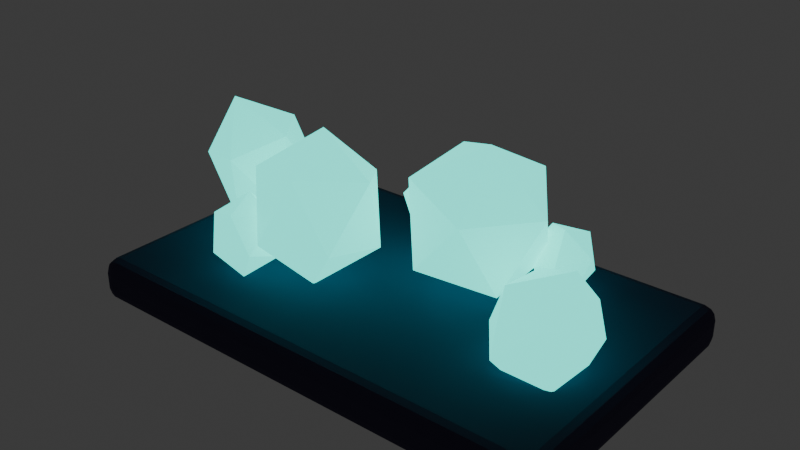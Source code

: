 # Source: crystal.blend  (saved by Blender 4.2.66; exported with 4.5.12 LTS)
import bpy
from mathutils import Matrix  # noqa: F401  (used for matrix-valued properties, if any)

bpy.ops.wm.read_factory_settings(use_empty=True)
scene = bpy.context.scene
scene.name = 'Scene'

# ---- collections
col_collection = bpy.data.collections.new('Collection'); scene.collection.children.link(col_collection)

# ---- materials (node trees are filled in below, after node groups)
mat_rock2 = bpy.data.materials.new('Rock2')
mat_tealglow = bpy.data.materials.new('TealGlow')

# ---- material node trees
mat_rock2.use_nodes = True; mat_rock2.node_tree.nodes.clear()
_N = mat_rock2.node_tree.nodes; _L = mat_rock2.node_tree.links
n0 = _N.new('ShaderNodeBsdfPrincipled'); n0.name = 'Principled BSDF'; n0.location = (10, 300)
n0.inputs[0].default_value = (0.04231, 0.03689, 0.08866, 1.0)
n0.inputs[2].default_value = 0.95
n1 = _N.new('ShaderNodeOutputMaterial'); n1.name = 'Material Output'; n1.location = (300, 300)
_L.new(n0.outputs[0], n1.inputs[0])
n1.is_active_output = True
mat_tealglow.use_nodes = True; mat_tealglow.node_tree.nodes.clear()
_N = mat_tealglow.node_tree.nodes; _L = mat_tealglow.node_tree.links
n0 = _N.new('ShaderNodeBsdfPrincipled'); n0.name = 'Principled BSDF'; n0.location = (10, 300)
n0.inputs[0].default_value = (0.02732, 0.552, 0.4678, 1.0)
n0.inputs[2].default_value = 0.4
n0.inputs[27].default_value = (0.02732, 0.552, 0.4678, 1.0)
n0.inputs[28].default_value = 2.6
n1 = _N.new('ShaderNodeOutputMaterial'); n1.name = 'Material Output'; n1.location = (300, 300)
_L.new(n0.outputs[0], n1.inputs[0])
n1.is_active_output = True

# ---- world
world_world = bpy.data.worlds.new('World'); scene.world = world_world
world_world.use_nodes = True; world_world.node_tree.nodes.clear()
_N = world_world.node_tree.nodes; _L = world_world.node_tree.links
n0 = _N.new('ShaderNodeOutputWorld'); n0.name = 'World Output'; n0.location = (300, 300)
n1 = _N.new('ShaderNodeBackground'); n1.name = 'Background'; n1.location = (10, 300)
n1.inputs[0].default_value = (0.05088, 0.05088, 0.05088, 1.0)
_L.new(n1.outputs[0], n0.inputs[0])
n0.is_active_output = True
world_world.color = (0.05088, 0.05088, 0.05088)
world_world.sun_shadow_jitter_overblur = 0.0

# ---- meshes
me_cube_006 = bpy.data.meshes.new('Cube.006')
me_cube_006.from_pydata([(-0.85, -0.5, 0.0), (-0.85, -0.55, 0.05), (-0.9, -0.5, 0.05), (-0.85, -0.525, 0.00668), (-0.875, -0.5, 0.00668), (-0.8739, -0.5239, 0.01317), (-0.875, -0.5433, 0.05), (-0.85, -0.5433, 0.02503), (-0.8739, -0.5368, 0.02609), (-0.8933, -0.5, 0.02503), (-0.8933, -0.525, 0.05), (-0.8868, -0.5239, 0.02609), (-0.85, -0.55, 0.11), (-0.85, -0.5, 0.16), (-0.9, -0.5, 0.11), (-0.85, -0.5433, 0.135), (-0.875, -0.5433, 0.11), (-0.8739, -0.5368, 0.1339), (-0.875, -0.5, 0.1533), (-0.85, -0.525, 0.1533), (-0.8739, -0.5239, 0.1468), (-0.8933, -0.525, 0.11), (-0.8933, -0.5, 0.135), (-0.8868, -0.5239, 0.1339), (-0.85, 0.5, 0.0), (-0.9, 0.5, 0.05), (-0.85, 0.55, 0.05), (-0.875, 0.5, 0.00668), (-0.85, 0.525, 0.00668), (-0.8739, 0.5239, 0.01317), (-0.8933, 0.525, 0.05), (-0.8933, 0.5, 0.02503), (-0.8868, 0.5239, 0.02609), (-0.85, 0.5433, 0.02503), (-0.875, 0.5433, 0.05), (-0.8739, 0.5368, 0.02609), (-0.85, 0.5, 0.16), (-0.85, 0.55, 0.11), (-0.9, 0.5, 0.11), (-0.85, 0.525, 0.1533), (-0.875, 0.5, 0.1533), (-0.8739, 0.5239, 0.1468), (-0.875, 0.5433, 0.11), (-0.85, 0.5433, 0.135), (-0.8739, 0.5368, 0.1339), (-0.8933, 0.5, 0.135), (-0.8933, 0.525, 0.11), (-0.8868, 0.5239, 0.1339), (0.85, -0.5, 0.0), (0.9, -0.5, 0.05), (0.85, -0.55, 0.05), (0.875, -0.5, 0.00668), (0.85, -0.525, 0.00668), (0.8739, -0.5239, 0.01317), (0.8933, -0.525, 0.05), (0.8933, -0.5, 0.02503), (0.8868, -0.5239, 0.02609), (0.85, -0.5433, 0.02503), (0.875, -0.5433, 0.05), (0.8739, -0.5368, 0.02609), (0.85, -0.5, 0.16), (0.85, -0.55, 0.11), (0.9, -0.5, 0.11), (0.85, -0.525, 0.1533), (0.875, -0.5, 0.1533), (0.8739, -0.5239, 0.1468), (0.875, -0.5433, 0.11), (0.85, -0.5433, 0.135), (0.8739, -0.5368, 0.1339), (0.8933, -0.5, 0.135), (0.8933, -0.525, 0.11), (0.8868, -0.5239, 0.1339), (0.85, 0.5, 0.0), (0.85, 0.55, 0.05), (0.9, 0.5, 0.05), (0.85, 0.525, 0.00668), (0.875, 0.5, 0.00668), (0.8739, 0.5239, 0.01317), (0.875, 0.5433, 0.05), (0.85, 0.5433, 0.02503), (0.8739, 0.5368, 0.02609), (0.8933, 0.5, 0.02503), (0.8933, 0.525, 0.05), (0.8868, 0.5239, 0.02609), (0.85, 0.5, 0.16), (0.9, 0.5, 0.11), (0.85, 0.55, 0.11), (0.875, 0.5, 0.1533), (0.85, 0.525, 0.1533), (0.8739, 0.5239, 0.1468), (0.8933, 0.525, 0.11), (0.8933, 0.5, 0.135), (0.8868, 0.5239, 0.1339), (0.85, 0.5433, 0.135), (0.875, 0.5433, 0.11), (0.8739, 0.5368, 0.1339)], [], [(50, 61, 12, 1), (74, 85, 62, 49), (84, 36, 13, 60), (2, 14, 38, 25), (26, 37, 86, 73), (0, 3, 5, 4), (3, 7, 8, 5), (1, 6, 8, 7), (6, 10, 11, 8), (2, 9, 11, 10), (9, 4, 5, 11), (5, 8, 11), (12, 15, 17, 16), (15, 19, 20, 17), (13, 18, 20, 19), (18, 22, 23, 20), (14, 21, 23, 22), (21, 16, 17, 23), (17, 20, 23), (24, 27, 29, 28), (27, 31, 32, 29), (25, 30, 32, 31), (30, 34, 35, 32), (26, 33, 35, 34), (33, 28, 29, 35), (29, 32, 35), (36, 39, 41, 40), (39, 43, 44, 41), (37, 42, 44, 43), (42, 46, 47, 44), (38, 45, 47, 46), (45, 40, 41, 47), (41, 44, 47), (48, 51, 53, 52), (51, 55, 56, 53), (49, 54, 56, 55), (54, 58, 59, 56), (50, 57, 59, 58), (57, 52, 53, 59), (53, 56, 59), (60, 63, 65, 64), (63, 67, 68, 65), (61, 66, 68, 67), (66, 70, 71, 68), (62, 69, 71, 70), (69, 64, 65, 71), (65, 68, 71), (72, 75, 77, 76), (75, 79, 80, 77), (73, 78, 80, 79), (78, 82, 83, 80), (74, 81, 83, 82), (81, 76, 77, 83), (77, 80, 83), (84, 87, 89, 88), (87, 91, 92, 89), (85, 90, 92, 91), (90, 94, 95, 92), (86, 93, 95, 94), (93, 88, 89, 95), (89, 92, 95), (24, 0, 4, 27), (27, 4, 9, 31), (31, 9, 2, 25), (1, 12, 16, 6), (6, 16, 21, 10), (10, 21, 14, 2), (13, 36, 40, 18), (18, 40, 45, 22), (22, 45, 38, 14), (37, 26, 34, 42), (42, 34, 30, 46), (46, 30, 25, 38), (72, 24, 28, 75), (75, 28, 33, 79), (79, 33, 26, 73), (36, 84, 88, 39), (39, 88, 93, 43), (43, 93, 86, 37), (85, 74, 82, 90), (90, 82, 78, 94), (94, 78, 73, 86), (48, 72, 76, 51), (51, 76, 81, 55), (55, 81, 74, 49), (84, 60, 64, 87), (87, 64, 69, 91), (91, 69, 62, 85), (61, 50, 58, 66), (66, 58, 54, 70), (70, 54, 49, 62), (0, 48, 52, 3), (3, 52, 57, 7), (7, 57, 50, 1), (60, 13, 19, 63), (63, 19, 15, 67), (67, 15, 12, 61), (24, 72, 48, 0)])
_uv = me_cube_006.uv_layers.new(name='UVMap')
_uv.uv.foreach_set('vector', [0.4531, 0.7569, 0.5469, 0.7569, 0.5469, 0.9931, 0.4531, 0.9931, 0.4531, 0.5114, 0.5469, 0.5114, 0.5469, 0.7386, 0.4531, 0.7386, 0.6319, 0.5114, 0.8681, 0.5114, 0.8681, 0.7386, 0.6319, 0.7386, 0.4531, 0.01136, 0.5469, 0.01136, 0.5469, 0.2386, 0.4531, 0.2386, 0.4531, 0.2569, 0.5469, 0.2569, 0.5469, 0.4931, 0.4531, 0.4931, 0.1319, 0.7386, 0.1319, 0.7443, 0.1286, 0.7441, 0.1285, 0.7386, 0.1319, 0.7443, 0.1319, 0.75, 0.1286, 0.75, 0.1286, 0.7441, 0.4531, 0.9931, 0.4531, 1.0, 0.375, 0.9964, 0.375, 0.9931, 0.4531, 0.0, 0.4531, 0.005689, 0.375, 0.005929, 0.375, 0.0, 0.4531, 0.01136, 0.375, 0.01136, 0.375, 0.005929, 0.4531, 0.005689, 0.125, 0.7386, 0.1285, 0.7386, 0.1286, 0.7441, 0.125, 0.7441, 0.1286, 0.7441, 0.1286, 0.75, 0.125, 0.7441, 0.5469, 0.9931, 0.5859, 0.9931, 0.5842, 1.0, 0.5469, 1.0, 0.5859, 0.9931, 0.625, 0.9931, 0.625, 1.0, 0.5842, 1.0, 0.8681, 0.7386, 0.875, 0.7386, 0.875, 0.7441, 0.8681, 0.75, 0.625, 0.01136, 0.5859, 0.01136, 0.5842, 0.005929, 0.625, 0.005929, 0.5469, 0.01136, 0.5469, 0.005689, 0.5842, 0.005929, 0.5859, 0.01136, 0.5469, 0.005689, 0.5469, 0.0, 0.5842, 0.0, 0.5842, 0.005929, 0.5842, 0.0, 0.625, 0.005929, 0.5842, 0.005929, 0.1319, 0.5114, 0.1285, 0.5114, 0.1286, 0.5059, 0.1319, 0.5057, 0.1285, 0.5114, 0.125, 0.5114, 0.125, 0.5059, 0.1286, 0.5059, 0.4531, 0.2386, 0.4531, 0.2443, 0.375, 0.2441, 0.375, 0.2386, 0.4531, 0.2443, 0.4531, 0.2535, 0.375, 0.2536, 0.375, 0.2441, 0.4531, 0.2569, 0.375, 0.2569, 0.375, 0.2536, 0.4531, 0.2535, 0.1319, 0.5, 0.1319, 0.5057, 0.1286, 0.5059, 0.1286, 0.5, 0.1286, 0.5059, 0.125, 0.5059, 0.1286, 0.5, 0.8681, 0.5114, 0.8681, 0.5, 0.875, 0.5059, 0.875, 0.5114, 0.625, 0.2569, 0.5859, 0.2569, 0.5842, 0.2536, 0.625, 0.25, 0.5469, 0.2569, 0.5469, 0.2535, 0.5842, 0.2536, 0.5859, 0.2569, 0.5469, 0.2535, 0.5469, 0.2443, 0.5842, 0.2441, 0.5842, 0.2536, 0.5469, 0.2386, 0.5859, 0.2386, 0.5842, 0.2441, 0.5469, 0.2443, 0.5859, 0.2386, 0.625, 0.2386, 0.625, 0.2441, 0.5842, 0.2441, 0.625, 0.2441, 0.5842, 0.247, 0.5842, 0.2441, 0.3681, 0.7386, 0.3715, 0.7386, 0.3714, 0.7441, 0.3681, 0.7443, 0.3715, 0.7386, 0.4141, 0.7386, 0.4158, 0.7441, 0.3714, 0.7441, 0.4531, 0.7386, 0.4531, 0.7443, 0.4158, 0.7441, 0.4141, 0.7386, 0.4531, 0.7443, 0.4531, 0.7535, 0.375, 0.7536, 0.4158, 0.7441, 0.4531, 0.7569, 0.375, 0.7569, 0.375, 0.7536, 0.4531, 0.7535, 0.3681, 0.75, 0.3681, 0.7443, 0.3714, 0.7441, 0.3714, 0.75, 0.3714, 0.7441, 0.3732, 0.7441, 0.3714, 0.75, 0.6319, 0.7386, 0.6319, 0.75, 0.6286, 0.75, 0.6285, 0.7386, 0.625, 0.7569, 0.5859, 0.7569, 0.5842, 0.7536, 0.625, 0.7536, 0.5469, 0.7569, 0.5469, 0.7535, 0.5842, 0.7536, 0.5859, 0.7569, 0.5469, 0.7535, 0.5469, 0.7443, 0.5842, 0.7441, 0.5842, 0.7536, 0.5469, 0.7386, 0.5859, 0.7386, 0.5842, 0.7441, 0.5469, 0.7443, 0.5859, 0.7386, 0.6285, 0.7386, 0.6286, 0.75, 0.5842, 0.7441, 0.625, 0.7536, 0.5842, 0.7536, 0.5842, 0.7518, 0.3681, 0.5114, 0.3681, 0.5057, 0.3714, 0.5059, 0.3715, 0.5114, 0.3681, 0.5057, 0.3681, 0.5, 0.3714, 0.5, 0.3714, 0.5059, 0.4531, 0.4931, 0.4531, 0.4965, 0.375, 0.4964, 0.375, 0.4931, 0.4531, 0.4965, 0.4531, 0.5057, 0.4158, 0.5059, 0.375, 0.4964, 0.4531, 0.5114, 0.4141, 0.5114, 0.4158, 0.5059, 0.4531, 0.5057, 0.4141, 0.5114, 0.3715, 0.5114, 0.3714, 0.5059, 0.4158, 0.5059, 0.3714, 0.5059, 0.3714, 0.5, 0.3732, 0.5059, 0.6319, 0.5114, 0.6285, 0.5114, 0.6286, 0.5, 0.6319, 0.5, 0.6285, 0.5114, 0.5859, 0.5114, 0.5842, 0.5059, 0.6286, 0.5, 0.5469, 0.5114, 0.5469, 0.5057, 0.5842, 0.5059, 0.5859, 0.5114, 0.5469, 0.5057, 0.5469, 0.4965, 0.5842, 0.4964, 0.5842, 0.5059, 0.5469, 0.4931, 0.5859, 0.4931, 0.5842, 0.4964, 0.5469, 0.4965, 0.5859, 0.4931, 0.625, 0.4931, 0.625, 0.4964, 0.5842, 0.4964, 0.625, 0.4964, 0.5842, 0.4982, 0.5842, 0.4964, 0.1319, 0.5114, 0.1319, 0.7386, 0.1285, 0.7386, 0.1285, 0.5114, 0.1285, 0.5114, 0.1285, 0.7386, 0.125, 0.7386, 0.125, 0.5114, 0.375, 0.2386, 0.375, 0.01136, 0.4531, 0.01136, 0.4531, 0.2386, 0.4531, 0.9931, 0.5469, 0.9931, 0.5469, 1.0, 0.4531, 1.0, 0.4531, 0.0, 0.5469, 0.0, 0.5469, 0.005689, 0.4531, 0.005689, 0.4531, 0.005689, 0.5469, 0.005689, 0.5469, 0.01136, 0.4531, 0.01136, 0.8681, 0.7386, 0.8681, 0.5114, 0.875, 0.5114, 0.875, 0.7386, 0.625, 0.01136, 0.625, 0.2386, 0.5859, 0.2386, 0.5859, 0.01136, 0.5859, 0.01136, 0.5859, 0.2386, 0.5469, 0.2386, 0.5469, 0.01136, 0.5469, 0.2569, 0.4531, 0.2569, 0.4531, 0.2535, 0.5469, 0.2535, 0.5469, 0.2535, 0.4531, 0.2535, 0.4531, 0.2443, 0.5469, 0.2443, 0.5469, 0.2443, 0.4531, 0.2443, 0.4531, 0.2386, 0.5469, 0.2386, 0.3681, 0.5114, 0.1319, 0.5114, 0.1319, 0.5057, 0.3681, 0.5057, 0.3681, 0.5057, 0.1319, 0.5057, 0.1319, 0.5, 0.3681, 0.5, 0.375, 0.4931, 0.375, 0.2569, 0.4531, 0.2569, 0.4531, 0.4931, 0.8681, 0.5114, 0.6319, 0.5114, 0.6319, 0.5, 0.8681, 0.5, 0.625, 0.2569, 0.625, 0.4931, 0.5859, 0.4931, 0.5859, 0.2569, 0.5859, 0.2569, 0.5859, 0.4931, 0.5469, 0.4931, 0.5469, 0.2569, 0.5469, 0.5114, 0.4531, 0.5114, 0.4531, 0.5057, 0.5469, 0.5057, 0.5469, 0.5057, 0.4531, 0.5057, 0.4531, 0.4965, 0.5469, 0.4965, 0.5469, 0.4965, 0.4531, 0.4965, 0.4531, 0.4931, 0.5469, 0.4931, 0.3681, 0.7386, 0.3681, 0.5114, 0.3715, 0.5114, 0.3715, 0.7386, 0.3715, 0.7386, 0.3715, 0.5114, 0.4141, 0.5114, 0.4141, 0.7386, 0.4141, 0.7386, 0.4141, 0.5114, 0.4531, 0.5114, 0.4531, 0.7386, 0.6319, 0.5114, 0.6319, 0.7386, 0.6285, 0.7386, 0.6285, 0.5114, 0.6285, 0.5114, 0.6285, 0.7386, 0.5859, 0.7386, 0.5859, 0.5114, 0.5859, 0.5114, 0.5859, 0.7386, 0.5469, 0.7386, 0.5469, 0.5114, 0.5469, 0.7569, 0.4531, 0.7569, 0.4531, 0.7535, 0.5469, 0.7535, 0.5469, 0.7535, 0.4531, 0.7535, 0.4531, 0.7443, 0.5469, 0.7443, 0.5469, 0.7443, 0.4531, 0.7443, 0.4531, 0.7386, 0.5469, 0.7386, 0.1319, 0.7386, 0.3681, 0.7386, 0.3681, 0.7443, 0.1319, 0.7443, 0.1319, 0.7443, 0.3681, 0.7443, 0.3681, 0.75, 0.1319, 0.75, 0.375, 0.9931, 0.375, 0.7569, 0.4531, 0.7569, 0.4531, 0.9931, 0.6319, 0.7386, 0.8681, 0.7386, 0.8681, 0.75, 0.6319, 0.75, 0.625, 0.7569, 0.625, 0.9931, 0.5859, 0.9931, 0.5859, 0.7569, 0.5859, 0.7569, 0.5859, 0.9931, 0.5469, 0.9931, 0.5469, 0.7569, 0.1319, 0.5114, 0.3681, 0.5114, 0.3681, 0.7386, 0.1319, 0.7386])
me_cube_006.materials.append(mat_rock2)
me_cube_006.update()
me_icosphere_008 = bpy.data.meshes.new('Icosphere.008')
me_icosphere_008.from_pydata([(-0.5783, 0.13, 0.1444), (-0.4566, 0.008775, 0.3176), (-0.6537, -0.05588, 0.2833), (-0.7785, 0.1134, 0.2828), (-0.6585, 0.2827, 0.3169), (-0.4595, 0.218, 0.3384), (-0.5815, -0.08267, 0.5631), (-0.7805, -0.01801, 0.5416), (-0.7834, 0.1912, 0.5624), (-0.5863, 0.2559, 0.5967), (-0.4615, 0.08661, 0.5972), (-0.6617, 0.07005, 0.7356)], [], [(0, 1, 2), (1, 0, 5), (0, 2, 3), (0, 3, 4), (0, 4, 5), (1, 5, 10), (2, 1, 6), (3, 2, 7), (4, 3, 8), (5, 4, 9), (1, 10, 6), (2, 6, 7), (3, 7, 8), (4, 8, 9), (5, 9, 10), (6, 10, 11), (7, 6, 11), (8, 7, 11), (9, 8, 11), (10, 9, 11)])
_uv = me_icosphere_008.uv_layers.new(name='UVMap')
_uv.uv.foreach_set('vector', [0.1818, 0.0, 0.2727, 0.1575, 0.09091, 0.1575, 0.2727, 0.1575, 0.3636, 0.0, 0.4545, 0.1575, 0.9091, 0.0, 1.0, 0.1575, 0.8182, 0.1575, 0.7273, 0.0, 0.8182, 0.1575, 0.6364, 0.1575, 0.5455, 0.0, 0.6364, 0.1575, 0.4545, 0.1575, 0.2727, 0.1575, 0.4545, 0.1575, 0.3636, 0.3149, 0.09091, 0.1575, 0.2727, 0.1575, 0.1818, 0.3149, 0.8182, 0.1575, 1.0, 0.1575, 0.9091, 0.3149, 0.6364, 0.1575, 0.8182, 0.1575, 0.7273, 0.3149, 0.4545, 0.1575, 0.6364, 0.1575, 0.5455, 0.3149, 0.2727, 0.1575, 0.3636, 0.3149, 0.1818, 0.3149, 0.09091, 0.1575, 0.1818, 0.3149, 0.0, 0.3149, 0.8182, 0.1575, 0.9091, 0.3149, 0.7273, 0.3149, 0.6364, 0.1575, 0.7273, 0.3149, 0.5455, 0.3149, 0.4545, 0.1575, 0.5455, 0.3149, 0.3636, 0.3149, 0.1818, 0.3149, 0.3636, 0.3149, 0.2727, 0.4724, 0.0, 0.3149, 0.1818, 0.3149, 0.09091, 0.4724, 0.7273, 0.3149, 0.9091, 0.3149, 0.8182, 0.4724, 0.5455, 0.3149, 0.7273, 0.3149, 0.6364, 0.4724, 0.3636, 0.3149, 0.5455, 0.3149, 0.4545, 0.4724])
me_icosphere_008.materials.append(mat_tealglow)
me_icosphere_008.update()
me_icosphere_009 = bpy.data.meshes.new('Icosphere.009')
me_icosphere_009.from_pydata([(-0.2069, -0.2117, 0.1422), (-0.04143, -0.3195, 0.3113), (-0.2816, -0.3969, 0.3086), (-0.4285, -0.1942, 0.2768), (-0.2791, 0.008498, 0.2598), (-0.03992, -0.06892, 0.2811), (-0.1609, -0.3685, 0.5502), (-0.4001, -0.2911, 0.5289), (-0.3986, -0.04055, 0.4987), (-0.1584, 0.03687, 0.5014), (-0.01149, -0.1658, 0.5332), (-0.2331, -0.1483, 0.6678)], [], [(0, 1, 2), (1, 0, 5), (0, 2, 3), (0, 3, 4), (0, 4, 5), (1, 5, 10), (2, 1, 6), (3, 2, 7), (4, 3, 8), (5, 4, 9), (1, 10, 6), (2, 6, 7), (3, 7, 8), (4, 8, 9), (5, 9, 10), (6, 10, 11), (7, 6, 11), (8, 7, 11), (9, 8, 11), (10, 9, 11)])
_uv = me_icosphere_009.uv_layers.new(name='UVMap')
_uv.uv.foreach_set('vector', [0.1818, 0.0, 0.2727, 0.1575, 0.09091, 0.1575, 0.2727, 0.1575, 0.3636, 0.0, 0.4545, 0.1575, 0.9091, 0.0, 1.0, 0.1575, 0.8182, 0.1575, 0.7273, 0.0, 0.8182, 0.1575, 0.6364, 0.1575, 0.5455, 0.0, 0.6364, 0.1575, 0.4545, 0.1575, 0.2727, 0.1575, 0.4545, 0.1575, 0.3636, 0.3149, 0.09091, 0.1575, 0.2727, 0.1575, 0.1818, 0.3149, 0.8182, 0.1575, 1.0, 0.1575, 0.9091, 0.3149, 0.6364, 0.1575, 0.8182, 0.1575, 0.7273, 0.3149, 0.4545, 0.1575, 0.6364, 0.1575, 0.5455, 0.3149, 0.2727, 0.1575, 0.3636, 0.3149, 0.1818, 0.3149, 0.09091, 0.1575, 0.1818, 0.3149, 0.0, 0.3149, 0.8182, 0.1575, 0.9091, 0.3149, 0.7273, 0.3149, 0.6364, 0.1575, 0.7273, 0.3149, 0.5455, 0.3149, 0.4545, 0.1575, 0.5455, 0.3149, 0.3636, 0.3149, 0.1818, 0.3149, 0.3636, 0.3149, 0.2727, 0.4724, 0.0, 0.3149, 0.1818, 0.3149, 0.09091, 0.4724, 0.7273, 0.3149, 0.9091, 0.3149, 0.8182, 0.4724, 0.5455, 0.3149, 0.7273, 0.3149, 0.6364, 0.4724, 0.3636, 0.3149, 0.5455, 0.3149, 0.4545, 0.4724])
me_icosphere_009.materials.append(mat_tealglow)
me_icosphere_009.update()
me_icosphere_010 = bpy.data.meshes.new('Icosphere.010')
me_icosphere_010.from_pydata([(0.1511, 0.1774, 0.142), (0.3606, 0.02609, 0.2732), (0.09145, -0.06148, 0.2949), (-0.07321, 0.1678, 0.3253), (0.0942, 0.397, 0.3223), (0.3623, 0.3095, 0.2902), (0.2658, -0.07704, 0.5377), (-0.002321, 0.01053, 0.5698), (-0.0006219, 0.2939, 0.5868), (0.2686, 0.3815, 0.5651), (0.4332, 0.1522, 0.5347), (0.2089, 0.1426, 0.718)], [], [(0, 1, 2), (1, 0, 5), (0, 2, 3), (0, 3, 4), (0, 4, 5), (1, 5, 10), (2, 1, 6), (3, 2, 7), (4, 3, 8), (5, 4, 9), (1, 10, 6), (2, 6, 7), (3, 7, 8), (4, 8, 9), (5, 9, 10), (6, 10, 11), (7, 6, 11), (8, 7, 11), (9, 8, 11), (10, 9, 11)])
_uv = me_icosphere_010.uv_layers.new(name='UVMap')
_uv.uv.foreach_set('vector', [0.1818, 0.0, 0.2727, 0.1575, 0.09091, 0.1575, 0.2727, 0.1575, 0.3636, 0.0, 0.4545, 0.1575, 0.9091, 0.0, 1.0, 0.1575, 0.8182, 0.1575, 0.7273, 0.0, 0.8182, 0.1575, 0.6364, 0.1575, 0.5455, 0.0, 0.6364, 0.1575, 0.4545, 0.1575, 0.2727, 0.1575, 0.4545, 0.1575, 0.3636, 0.3149, 0.09091, 0.1575, 0.2727, 0.1575, 0.1818, 0.3149, 0.8182, 0.1575, 1.0, 0.1575, 0.9091, 0.3149, 0.6364, 0.1575, 0.8182, 0.1575, 0.7273, 0.3149, 0.4545, 0.1575, 0.6364, 0.1575, 0.5455, 0.3149, 0.2727, 0.1575, 0.3636, 0.3149, 0.1818, 0.3149, 0.09091, 0.1575, 0.1818, 0.3149, 0.0, 0.3149, 0.8182, 0.1575, 0.9091, 0.3149, 0.7273, 0.3149, 0.6364, 0.1575, 0.7273, 0.3149, 0.5455, 0.3149, 0.4545, 0.1575, 0.5455, 0.3149, 0.3636, 0.3149, 0.1818, 0.3149, 0.3636, 0.3149, 0.2727, 0.4724, 0.0, 0.3149, 0.1818, 0.3149, 0.09091, 0.4724, 0.7273, 0.3149, 0.9091, 0.3149, 0.8182, 0.4724, 0.5455, 0.3149, 0.7273, 0.3149, 0.6364, 0.4724, 0.3636, 0.3149, 0.5455, 0.3149, 0.4545, 0.4724])
me_icosphere_010.materials.append(mat_tealglow)
me_icosphere_010.update()
me_icosphere_011 = bpy.data.meshes.new('Icosphere.011')
me_icosphere_011.from_pydata([(0.5451, -0.1376, 0.1435), (0.7014, -0.2274, 0.2492), (0.5146, -0.289, 0.2843), (0.3966, -0.1279, 0.2903), (0.5105, 0.03324, 0.2588), (0.6988, -0.0283, 0.2334), (0.6495, -0.2732, 0.4612), (0.4612, -0.2117, 0.4866), (0.4586, -0.01257, 0.4708), (0.6454, 0.04897, 0.4357), (0.7634, -0.1121, 0.4297), (0.6149, -0.1024, 0.5765)], [], [(0, 1, 2), (1, 0, 5), (0, 2, 3), (0, 3, 4), (0, 4, 5), (1, 5, 10), (2, 1, 6), (3, 2, 7), (4, 3, 8), (5, 4, 9), (1, 10, 6), (2, 6, 7), (3, 7, 8), (4, 8, 9), (5, 9, 10), (6, 10, 11), (7, 6, 11), (8, 7, 11), (9, 8, 11), (10, 9, 11)])
_uv = me_icosphere_011.uv_layers.new(name='UVMap')
_uv.uv.foreach_set('vector', [0.1818, 0.0, 0.2727, 0.1575, 0.09091, 0.1575, 0.2727, 0.1575, 0.3636, 0.0, 0.4545, 0.1575, 0.9091, 0.0, 1.0, 0.1575, 0.8182, 0.1575, 0.7273, 0.0, 0.8182, 0.1575, 0.6364, 0.1575, 0.5455, 0.0, 0.6364, 0.1575, 0.4545, 0.1575, 0.2727, 0.1575, 0.4545, 0.1575, 0.3636, 0.3149, 0.09091, 0.1575, 0.2727, 0.1575, 0.1818, 0.3149, 0.8182, 0.1575, 1.0, 0.1575, 0.9091, 0.3149, 0.6364, 0.1575, 0.8182, 0.1575, 0.7273, 0.3149, 0.4545, 0.1575, 0.6364, 0.1575, 0.5455, 0.3149, 0.2727, 0.1575, 0.3636, 0.3149, 0.1818, 0.3149, 0.09091, 0.1575, 0.1818, 0.3149, 0.0, 0.3149, 0.8182, 0.1575, 0.9091, 0.3149, 0.7273, 0.3149, 0.6364, 0.1575, 0.7273, 0.3149, 0.5455, 0.3149, 0.4545, 0.1575, 0.5455, 0.3149, 0.3636, 0.3149, 0.1818, 0.3149, 0.3636, 0.3149, 0.2727, 0.4724, 0.0, 0.3149, 0.1818, 0.3149, 0.09091, 0.4724, 0.7273, 0.3149, 0.9091, 0.3149, 0.8182, 0.4724, 0.5455, 0.3149, 0.7273, 0.3149, 0.6364, 0.4724, 0.3636, 0.3149, 0.5455, 0.3149, 0.4545, 0.4724])
me_icosphere_011.materials.append(mat_tealglow)
me_icosphere_011.update()
me_icosphere_012 = bpy.data.meshes.new('Icosphere.012')
me_icosphere_012.from_pydata([(0.0, 0.3271, 0.1422), (0.1085, 0.2343, 0.2224), (-0.04146, 0.1861, 0.2146), (-0.1342, 0.3121, 0.2349), (-0.04146, 0.4381, 0.2553), (0.1085, 0.39, 0.2475), (0.04146, 0.1619, 0.3647), (-0.1085, 0.21, 0.3725), (-0.1085, 0.3657, 0.3976), (0.04146, 0.4139, 0.4054), (0.1342, 0.2879, 0.3851), (0.0, 0.2729, 0.4778)], [], [(0, 1, 2), (1, 0, 5), (0, 2, 3), (0, 3, 4), (0, 4, 5), (1, 5, 10), (2, 1, 6), (3, 2, 7), (4, 3, 8), (5, 4, 9), (1, 10, 6), (2, 6, 7), (3, 7, 8), (4, 8, 9), (5, 9, 10), (6, 10, 11), (7, 6, 11), (8, 7, 11), (9, 8, 11), (10, 9, 11)])
_uv = me_icosphere_012.uv_layers.new(name='UVMap')
_uv.uv.foreach_set('vector', [0.1818, 0.0, 0.2727, 0.1575, 0.09091, 0.1575, 0.2727, 0.1575, 0.3636, 0.0, 0.4545, 0.1575, 0.9091, 0.0, 1.0, 0.1575, 0.8182, 0.1575, 0.7273, 0.0, 0.8182, 0.1575, 0.6364, 0.1575, 0.5455, 0.0, 0.6364, 0.1575, 0.4545, 0.1575, 0.2727, 0.1575, 0.4545, 0.1575, 0.3636, 0.3149, 0.09091, 0.1575, 0.2727, 0.1575, 0.1818, 0.3149, 0.8182, 0.1575, 1.0, 0.1575, 0.9091, 0.3149, 0.6364, 0.1575, 0.8182, 0.1575, 0.7273, 0.3149, 0.4545, 0.1575, 0.6364, 0.1575, 0.5455, 0.3149, 0.2727, 0.1575, 0.3636, 0.3149, 0.1818, 0.3149, 0.09091, 0.1575, 0.1818, 0.3149, 0.0, 0.3149, 0.8182, 0.1575, 0.9091, 0.3149, 0.7273, 0.3149, 0.6364, 0.1575, 0.7273, 0.3149, 0.5455, 0.3149, 0.4545, 0.1575, 0.5455, 0.3149, 0.3636, 0.3149, 0.1818, 0.3149, 0.3636, 0.3149, 0.2727, 0.4724, 0.0, 0.3149, 0.1818, 0.3149, 0.09091, 0.4724, 0.7273, 0.3149, 0.9091, 0.3149, 0.8182, 0.4724, 0.5455, 0.3149, 0.7273, 0.3149, 0.6364, 0.4724, 0.3636, 0.3149, 0.5455, 0.3149, 0.4545, 0.4724])
me_icosphere_012.materials.append(mat_tealglow)
me_icosphere_012.update()
me_icosphere_013 = bpy.data.meshes.new('Icosphere.013')
me_icosphere_013.from_pydata([(-0.4058, -0.346, 0.1431), (-0.3213, -0.3988, 0.2431), (-0.4514, -0.4404, 0.2376), (-0.5293, -0.3316, 0.2099), (-0.4474, -0.2228, 0.1982), (-0.3188, -0.2644, 0.2187), (-0.3926, -0.4172, 0.3718), (-0.5212, -0.3756, 0.3513), (-0.5187, -0.2412, 0.3269), (-0.3886, -0.1996, 0.3324), (-0.3107, -0.3084, 0.3601), (-0.4342, -0.294, 0.4269)], [], [(0, 1, 2), (1, 0, 5), (0, 2, 3), (0, 3, 4), (0, 4, 5), (1, 5, 10), (2, 1, 6), (3, 2, 7), (4, 3, 8), (5, 4, 9), (1, 10, 6), (2, 6, 7), (3, 7, 8), (4, 8, 9), (5, 9, 10), (6, 10, 11), (7, 6, 11), (8, 7, 11), (9, 8, 11), (10, 9, 11)])
_uv = me_icosphere_013.uv_layers.new(name='UVMap')
_uv.uv.foreach_set('vector', [0.1818, 0.0, 0.2727, 0.1575, 0.09091, 0.1575, 0.2727, 0.1575, 0.3636, 0.0, 0.4545, 0.1575, 0.9091, 0.0, 1.0, 0.1575, 0.8182, 0.1575, 0.7273, 0.0, 0.8182, 0.1575, 0.6364, 0.1575, 0.5455, 0.0, 0.6364, 0.1575, 0.4545, 0.1575, 0.2727, 0.1575, 0.4545, 0.1575, 0.3636, 0.3149, 0.09091, 0.1575, 0.2727, 0.1575, 0.1818, 0.3149, 0.8182, 0.1575, 1.0, 0.1575, 0.9091, 0.3149, 0.6364, 0.1575, 0.8182, 0.1575, 0.7273, 0.3149, 0.4545, 0.1575, 0.6364, 0.1575, 0.5455, 0.3149, 0.2727, 0.1575, 0.3636, 0.3149, 0.1818, 0.3149, 0.09091, 0.1575, 0.1818, 0.3149, 0.0, 0.3149, 0.8182, 0.1575, 0.9091, 0.3149, 0.7273, 0.3149, 0.6364, 0.1575, 0.7273, 0.3149, 0.5455, 0.3149, 0.4545, 0.1575, 0.5455, 0.3149, 0.3636, 0.3149, 0.1818, 0.3149, 0.3636, 0.3149, 0.2727, 0.4724, 0.0, 0.3149, 0.1818, 0.3149, 0.09091, 0.4724, 0.7273, 0.3149, 0.9091, 0.3149, 0.8182, 0.4724, 0.5455, 0.3149, 0.7273, 0.3149, 0.6364, 0.4724, 0.3636, 0.3149, 0.5455, 0.3149, 0.4545, 0.4724])
me_icosphere_013.materials.append(mat_tealglow)
me_icosphere_013.update()
me_icosphere_014 = bpy.data.meshes.new('Icosphere.014')
me_icosphere_014.from_pydata([(0.4097, 0.3581, 0.1417), (0.5013, 0.2856, 0.1969), (0.3812, 0.247, 0.2011), (0.3084, 0.3481, 0.2212), (0.3835, 0.4492, 0.2295), (0.5027, 0.4106, 0.2145), (0.4565, 0.2308, 0.3105), (0.3373, 0.2694, 0.3255), (0.3387, 0.3944, 0.3431), (0.4588, 0.433, 0.3389), (0.5316, 0.3319, 0.3188), (0.4303, 0.3219, 0.3983)], [], [(0, 1, 2), (1, 0, 5), (0, 2, 3), (0, 3, 4), (0, 4, 5), (1, 5, 10), (2, 1, 6), (3, 2, 7), (4, 3, 8), (5, 4, 9), (1, 10, 6), (2, 6, 7), (3, 7, 8), (4, 8, 9), (5, 9, 10), (6, 10, 11), (7, 6, 11), (8, 7, 11), (9, 8, 11), (10, 9, 11)])
_uv = me_icosphere_014.uv_layers.new(name='UVMap')
_uv.uv.foreach_set('vector', [0.1818, 0.0, 0.2727, 0.1575, 0.09091, 0.1575, 0.2727, 0.1575, 0.3636, 0.0, 0.4545, 0.1575, 0.9091, 0.0, 1.0, 0.1575, 0.8182, 0.1575, 0.7273, 0.0, 0.8182, 0.1575, 0.6364, 0.1575, 0.5455, 0.0, 0.6364, 0.1575, 0.4545, 0.1575, 0.2727, 0.1575, 0.4545, 0.1575, 0.3636, 0.3149, 0.09091, 0.1575, 0.2727, 0.1575, 0.1818, 0.3149, 0.8182, 0.1575, 1.0, 0.1575, 0.9091, 0.3149, 0.6364, 0.1575, 0.8182, 0.1575, 0.7273, 0.3149, 0.4545, 0.1575, 0.6364, 0.1575, 0.5455, 0.3149, 0.2727, 0.1575, 0.3636, 0.3149, 0.1818, 0.3149, 0.09091, 0.1575, 0.1818, 0.3149, 0.0, 0.3149, 0.8182, 0.1575, 0.9091, 0.3149, 0.7273, 0.3149, 0.6364, 0.1575, 0.7273, 0.3149, 0.5455, 0.3149, 0.4545, 0.1575, 0.5455, 0.3149, 0.3636, 0.3149, 0.1818, 0.3149, 0.3636, 0.3149, 0.2727, 0.4724, 0.0, 0.3149, 0.1818, 0.3149, 0.09091, 0.4724, 0.7273, 0.3149, 0.9091, 0.3149, 0.8182, 0.4724, 0.5455, 0.3149, 0.7273, 0.3149, 0.6364, 0.4724, 0.3636, 0.3149, 0.5455, 0.3149, 0.4545, 0.4724])
me_icosphere_014.materials.append(mat_tealglow)
me_icosphere_014.update()

# ---- objects
ob_base = bpy.data.objects.new('Base', me_cube_006)
ob_spike0 = bpy.data.objects.new('Spike0', me_icosphere_008)
ob_spike1 = bpy.data.objects.new('Spike1', me_icosphere_009)
ob_spike2 = bpy.data.objects.new('Spike2', me_icosphere_010)
ob_spike3 = bpy.data.objects.new('Spike3', me_icosphere_011)
ob_spike4 = bpy.data.objects.new('Spike4', me_icosphere_012)
ob_spike5 = bpy.data.objects.new('Spike5', me_icosphere_013)
ob_spike6 = bpy.data.objects.new('Spike6', me_icosphere_014)

# ---- transforms, parenting, visibility, modifiers, constraints
ob_base.location = (0.0, 0.0, 0.0)
ob_spike0.location = (0.0, 0.0, 0.0)
ob_spike0.rotation_euler = (0.1, -0.14, 0.0)
ob_spike1.location = (0.0, 0.0, 0.0)
ob_spike1.rotation_euler = (-0.12, -0.05, 0.0)
ob_spike2.location = (0.0, 0.0, 0.0)
ob_spike2.rotation_euler = (0.06, 0.1, 0.0)
ob_spike3.location = (0.0, 0.0, 0.0)
ob_spike3.rotation_euler = (-0.08, 0.16, 0.0)
ob_spike4.location = (0.0, 0.0, 0.0)
ob_spike4.rotation_euler = (0.16, 0.0, 0.0)
ob_spike5.location = (0.0, 0.0, 0.0)
ob_spike5.rotation_euler = (-0.18, -0.1, 0.0)
ob_spike6.location = (0.0, 0.0, 0.0)
ob_spike6.rotation_euler = (0.14, 0.08, 0.0)

# ---- collection membership
col_collection.objects.link(ob_base)
col_collection.objects.link(ob_spike0)
col_collection.objects.link(ob_spike1)
col_collection.objects.link(ob_spike2)
col_collection.objects.link(ob_spike3)
col_collection.objects.link(ob_spike4)
col_collection.objects.link(ob_spike5)
col_collection.objects.link(ob_spike6)

# ---- scene / render settings (as saved in the file)
scene.frame_start = 1; scene.frame_end = 250; scene.frame_set(1)
scene.render.engine = 'BLENDER_EEVEE_NEXT'
bpy.context.view_layer.update()

# ---- added for rendering (the .blend has no active camera): camera
cam_auto = bpy.data.cameras.new('AutoCamera')
cam_auto.lens = 50.0
cam_auto.sensor_width = 36.0
cam_auto.clip_end = 1000.0
ob_auto_camera = bpy.data.objects.new('AutoCamera', cam_auto)
scene.collection.objects.link(ob_auto_camera)
ob_auto_camera.location = (2.06964, -2.48357, 2.02779)
ob_auto_camera.rotation_euler = (1.09748, -7.21219e-08, 0.694738)
scene.camera = ob_auto_camera
bpy.context.view_layer.update()
